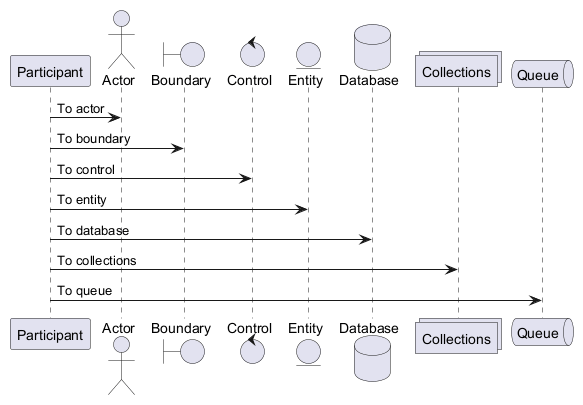

The diagram above was rendered by PlantUML. Its source (embedded in the PNG):
@startuml
participant Participant as Foo
actor Actor as Foo1
boundary Boundary as Foo2
control Control as Foo3
entity Entity as Foo4
database Database as Foo5
collections Collections as Foo6
queue Queue as Foo7
Foo -> Foo1 : To actor
Foo -> Foo2 : To boundary
Foo -> Foo3 : To control
Foo -> Foo4 : To entity
Foo -> Foo5 : To database
Foo -> Foo6 : To collections
Foo -> Foo7: To queue
@enduml